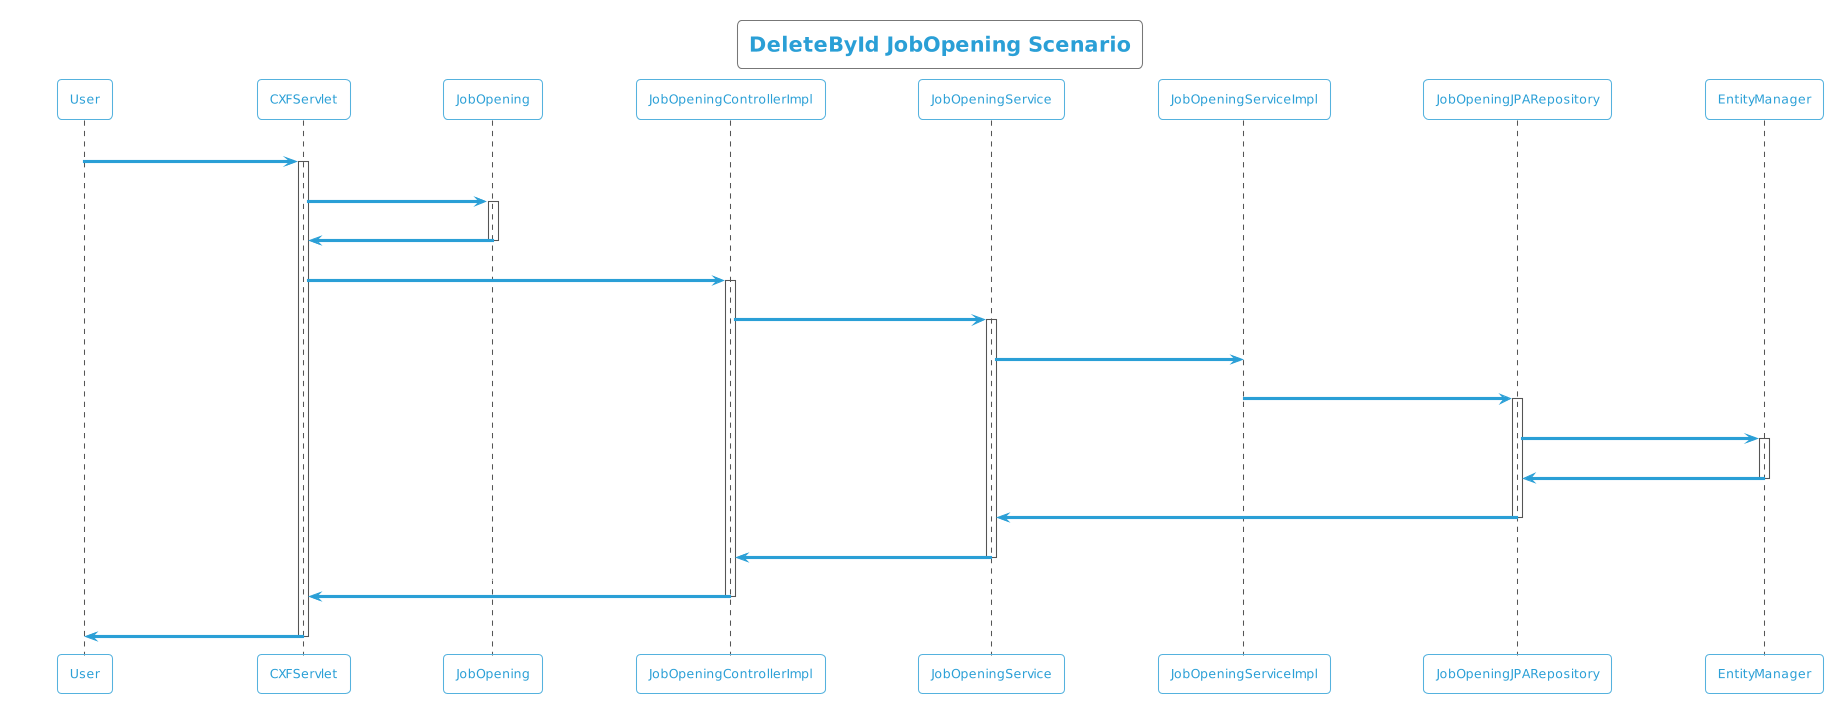

The diagram above was rendered by PlantUML. Its source (embedded in the PNG):
@startuml
!theme cyborg-outline
title DeleteById JobOpening Scenario
participant User
User -> CXFServlet: DELETE, JobOpening
activate CXFServlet
CXFServlet -> JobOpening: << delete >>
activate JobOpening
JobOpening -> CXFServlet: << instance >>
deactivate JobOpening
CXFServlet -> JobOpeningControllerImpl: deleteById(:JobOpening)
activate JobOpeningControllerImpl
JobOpeningControllerImpl -> JobOpeningService: softDelete(:JobOpening)
activate JobOpeningService
JobOpeningService -> JobOpeningServiceImpl: softDelete(:JobOpening)
JobOpeningServiceImpl -> JobOpeningJPARepository: deleteById(:JobOpening)
activate JobOpeningJPARepository
JobOpeningJPARepository -> EntityManager: delete(:JobOpening)
activate EntityManager
EntityManager -> JobOpeningJPARepository: << persisted JobOpening >>
deactivate EntityManager
JobOpeningJPARepository -> JobOpeningService: << persisted JobOpening >>
deactivate JobOpeningJPARepository
JobOpeningService -> JobOpeningControllerImpl: << persisted JobOpening >>
deactivate JobOpeningService
JobOpeningControllerImpl -> CXFServlet: << persisted JobOpening >>
deactivate JobOpeningControllerImpl
CXFServlet -> User: marshalled JobOpening XML
deactivate CXFServlet
@enduml